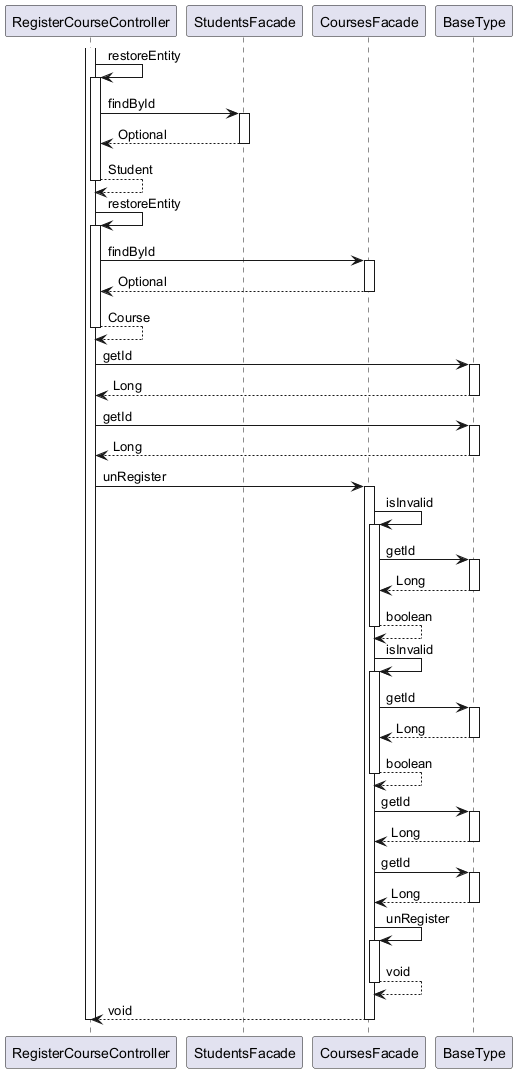

The diagram above was rendered by PlantUML. Its source (embedded in the PNG):
@startuml

participant RegisterCourseController
participant StudentsFacade
participant CoursesFacade
participant BaseType

activate RegisterCourseController
	RegisterCourseController -> RegisterCourseController : restoreEntity
	activate RegisterCourseController
		RegisterCourseController -> StudentsFacade : findById
		activate StudentsFacade
			StudentsFacade --> RegisterCourseController : Optional
		deactivate StudentsFacade
		RegisterCourseController --> RegisterCourseController : Student
	deactivate RegisterCourseController
	RegisterCourseController -> RegisterCourseController : restoreEntity
	activate RegisterCourseController
		RegisterCourseController -> CoursesFacade : findById
		activate CoursesFacade
			CoursesFacade --> RegisterCourseController : Optional
		deactivate CoursesFacade
		RegisterCourseController --> RegisterCourseController : Course
	deactivate RegisterCourseController
	RegisterCourseController -> BaseType : getId
	activate BaseType
		BaseType --> RegisterCourseController : Long
	deactivate BaseType
	RegisterCourseController -> BaseType : getId
	activate BaseType
		BaseType --> RegisterCourseController : Long
	deactivate BaseType
	RegisterCourseController -> CoursesFacade : unRegister
	activate CoursesFacade
		CoursesFacade -> CoursesFacade : isInvalid
		activate CoursesFacade
			CoursesFacade -> BaseType : getId
			activate BaseType
				BaseType --> CoursesFacade : Long
			deactivate BaseType
			CoursesFacade --> CoursesFacade : boolean
		deactivate CoursesFacade
		CoursesFacade -> CoursesFacade : isInvalid
		activate CoursesFacade
			CoursesFacade -> BaseType : getId
			activate BaseType
				BaseType --> CoursesFacade : Long
			deactivate BaseType
			CoursesFacade --> CoursesFacade : boolean
		deactivate CoursesFacade
		CoursesFacade -> BaseType : getId
		activate BaseType
			BaseType --> CoursesFacade : Long
		deactivate BaseType
		CoursesFacade -> BaseType : getId
		activate BaseType
			BaseType --> CoursesFacade : Long
		deactivate BaseType
		CoursesFacade -> CoursesFacade : unRegister
		activate CoursesFacade
			CoursesFacade --> CoursesFacade : void
		deactivate CoursesFacade
		CoursesFacade --> RegisterCourseController : void
	deactivate CoursesFacade
deactivate RegisterCourseController

@enduml